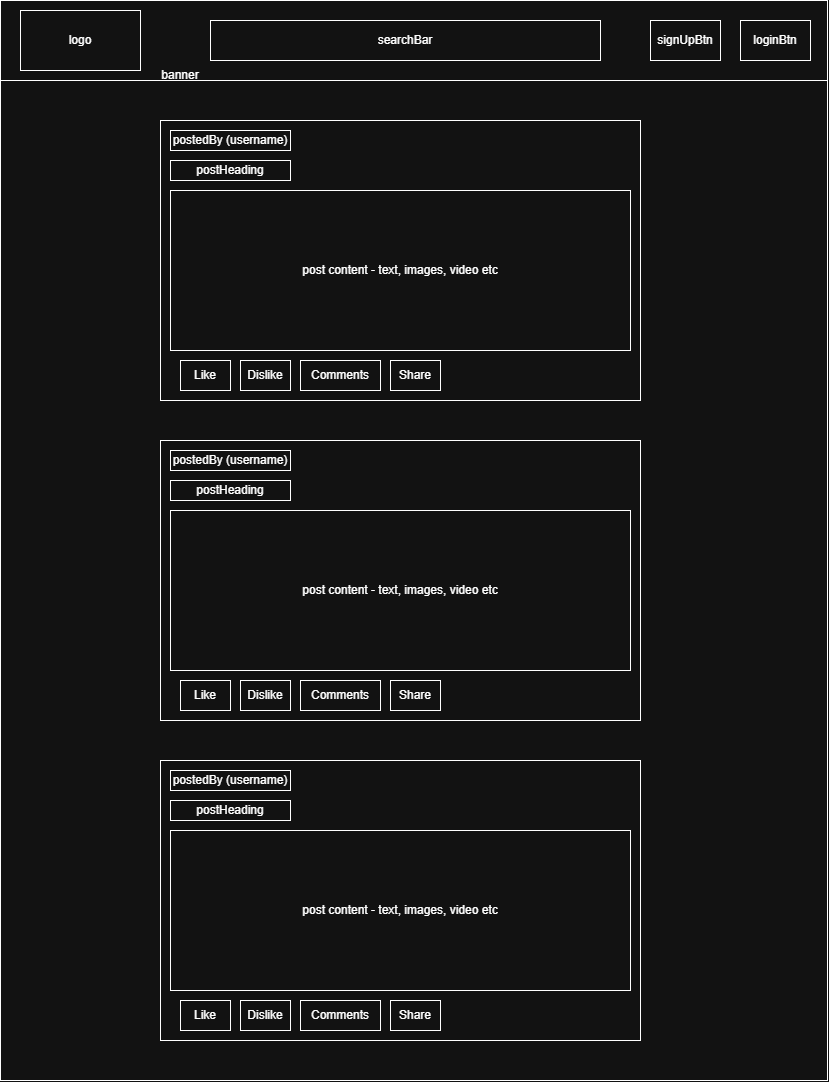

The diagram above was exported from draw.io. Its source (the exported page's mxGraphModel, read from the mxfile embedded in the PNG):
<mxGraphModel dx="1414" dy="743" grid="1" gridSize="10" guides="1" tooltips="1" connect="1" arrows="1" fold="1" page="1" pageScale="1" pageWidth="827" pageHeight="1169" math="0" shadow="0">
  <root>
    <mxCell id="0" />
    <mxCell id="1" parent="0" />
    <mxCell id="EEwuyAHVCyyd7iBeStlK-39" parent="1" style="rounded=0;whiteSpace=wrap;html=1;" value="" vertex="1">
      <mxGeometry height="1080" width="827" as="geometry" />
    </mxCell>
    <mxCell id="EEwuyAHVCyyd7iBeStlK-4" parent="1" style="rounded=0;whiteSpace=wrap;html=1;" value="" vertex="1">
      <mxGeometry height="80" width="827" as="geometry" />
    </mxCell>
    <mxCell id="EEwuyAHVCyyd7iBeStlK-6" parent="1" style="text;html=1;whiteSpace=wrap;strokeColor=none;fillColor=none;align=center;verticalAlign=middle;rounded=0;" value="banner" vertex="1">
      <mxGeometry height="30" width="60" x="150" y="60" as="geometry" />
    </mxCell>
    <mxCell id="EEwuyAHVCyyd7iBeStlK-7" parent="1" style="rounded=0;whiteSpace=wrap;html=1;" value="logo" vertex="1">
      <mxGeometry height="60" width="120" x="20" y="10" as="geometry" />
    </mxCell>
    <mxCell id="EEwuyAHVCyyd7iBeStlK-8" parent="1" style="rounded=0;whiteSpace=wrap;html=1;" value="searchBar" vertex="1">
      <mxGeometry height="40" width="390" x="210" y="20" as="geometry" />
    </mxCell>
    <mxCell id="EEwuyAHVCyyd7iBeStlK-9" parent="1" style="rounded=0;whiteSpace=wrap;html=1;" value="signUpBtn" vertex="1">
      <mxGeometry height="40" width="70" x="650" y="20" as="geometry" />
    </mxCell>
    <mxCell id="EEwuyAHVCyyd7iBeStlK-10" parent="1" style="rounded=0;whiteSpace=wrap;html=1;" value="loginBtn" vertex="1">
      <mxGeometry height="40" width="70" x="740" y="20" as="geometry" />
    </mxCell>
    <mxCell id="EEwuyAHVCyyd7iBeStlK-20" connectable="0" parent="1" style="group" value="" vertex="1">
      <mxGeometry height="280" width="480" x="160" y="120" as="geometry" />
    </mxCell>
    <mxCell id="EEwuyAHVCyyd7iBeStlK-12" parent="EEwuyAHVCyyd7iBeStlK-20" style="rounded=0;whiteSpace=wrap;html=1;" value="" vertex="1">
      <mxGeometry height="280" width="480" as="geometry" />
    </mxCell>
    <mxCell id="EEwuyAHVCyyd7iBeStlK-13" parent="EEwuyAHVCyyd7iBeStlK-20" style="rounded=0;whiteSpace=wrap;html=1;" value="postedBy (username)" vertex="1">
      <mxGeometry height="20" width="120" x="10" y="10" as="geometry" />
    </mxCell>
    <mxCell id="EEwuyAHVCyyd7iBeStlK-14" parent="EEwuyAHVCyyd7iBeStlK-20" style="rounded=0;whiteSpace=wrap;html=1;" value="postHeading" vertex="1">
      <mxGeometry height="20" width="120" x="10" y="40" as="geometry" />
    </mxCell>
    <mxCell id="EEwuyAHVCyyd7iBeStlK-15" parent="EEwuyAHVCyyd7iBeStlK-20" style="rounded=0;whiteSpace=wrap;html=1;" value="post content - text, images, video etc" vertex="1">
      <mxGeometry height="160" width="460" x="10" y="70" as="geometry" />
    </mxCell>
    <mxCell id="EEwuyAHVCyyd7iBeStlK-16" parent="EEwuyAHVCyyd7iBeStlK-20" style="rounded=0;whiteSpace=wrap;html=1;" value="Like" vertex="1">
      <mxGeometry height="30" width="50" x="20" y="240" as="geometry" />
    </mxCell>
    <mxCell id="EEwuyAHVCyyd7iBeStlK-17" parent="EEwuyAHVCyyd7iBeStlK-20" style="rounded=0;whiteSpace=wrap;html=1;" value="Dislike" vertex="1">
      <mxGeometry height="30" width="50" x="80" y="240" as="geometry" />
    </mxCell>
    <mxCell id="EEwuyAHVCyyd7iBeStlK-18" parent="EEwuyAHVCyyd7iBeStlK-20" style="rounded=0;whiteSpace=wrap;html=1;" value="Comments" vertex="1">
      <mxGeometry height="30" width="80" x="140" y="240" as="geometry" />
    </mxCell>
    <mxCell id="EEwuyAHVCyyd7iBeStlK-19" parent="EEwuyAHVCyyd7iBeStlK-20" style="rounded=0;whiteSpace=wrap;html=1;" value="Share" vertex="1">
      <mxGeometry height="30" width="50" x="230" y="240" as="geometry" />
    </mxCell>
    <mxCell id="EEwuyAHVCyyd7iBeStlK-21" connectable="0" parent="1" style="group" value="" vertex="1">
      <mxGeometry height="280" width="480" x="160" y="440" as="geometry" />
    </mxCell>
    <mxCell id="EEwuyAHVCyyd7iBeStlK-22" parent="EEwuyAHVCyyd7iBeStlK-21" style="rounded=0;whiteSpace=wrap;html=1;" value="" vertex="1">
      <mxGeometry height="280" width="480" as="geometry" />
    </mxCell>
    <mxCell id="EEwuyAHVCyyd7iBeStlK-23" parent="EEwuyAHVCyyd7iBeStlK-21" style="rounded=0;whiteSpace=wrap;html=1;" value="postedBy (username)" vertex="1">
      <mxGeometry height="20" width="120" x="10" y="10" as="geometry" />
    </mxCell>
    <mxCell id="EEwuyAHVCyyd7iBeStlK-24" parent="EEwuyAHVCyyd7iBeStlK-21" style="rounded=0;whiteSpace=wrap;html=1;" value="postHeading" vertex="1">
      <mxGeometry height="20" width="120" x="10" y="40" as="geometry" />
    </mxCell>
    <mxCell id="EEwuyAHVCyyd7iBeStlK-25" parent="EEwuyAHVCyyd7iBeStlK-21" style="rounded=0;whiteSpace=wrap;html=1;" value="post content - text, images, video etc" vertex="1">
      <mxGeometry height="160" width="460" x="10" y="70" as="geometry" />
    </mxCell>
    <mxCell id="EEwuyAHVCyyd7iBeStlK-26" parent="EEwuyAHVCyyd7iBeStlK-21" style="rounded=0;whiteSpace=wrap;html=1;" value="Like" vertex="1">
      <mxGeometry height="30" width="50" x="20" y="240" as="geometry" />
    </mxCell>
    <mxCell id="EEwuyAHVCyyd7iBeStlK-27" parent="EEwuyAHVCyyd7iBeStlK-21" style="rounded=0;whiteSpace=wrap;html=1;" value="Dislike" vertex="1">
      <mxGeometry height="30" width="50" x="80" y="240" as="geometry" />
    </mxCell>
    <mxCell id="EEwuyAHVCyyd7iBeStlK-28" parent="EEwuyAHVCyyd7iBeStlK-21" style="rounded=0;whiteSpace=wrap;html=1;" value="Comments" vertex="1">
      <mxGeometry height="30" width="80" x="140" y="240" as="geometry" />
    </mxCell>
    <mxCell id="EEwuyAHVCyyd7iBeStlK-29" parent="EEwuyAHVCyyd7iBeStlK-21" style="rounded=0;whiteSpace=wrap;html=1;" value="Share" vertex="1">
      <mxGeometry height="30" width="50" x="230" y="240" as="geometry" />
    </mxCell>
    <mxCell id="EEwuyAHVCyyd7iBeStlK-30" connectable="0" parent="1" style="group" value="" vertex="1">
      <mxGeometry height="280" width="480" x="160" y="760" as="geometry" />
    </mxCell>
    <mxCell id="EEwuyAHVCyyd7iBeStlK-31" parent="EEwuyAHVCyyd7iBeStlK-30" style="rounded=0;whiteSpace=wrap;html=1;" value="" vertex="1">
      <mxGeometry height="280" width="480" as="geometry" />
    </mxCell>
    <mxCell id="EEwuyAHVCyyd7iBeStlK-32" parent="EEwuyAHVCyyd7iBeStlK-30" style="rounded=0;whiteSpace=wrap;html=1;" value="postedBy (username)" vertex="1">
      <mxGeometry height="20" width="120" x="10" y="10" as="geometry" />
    </mxCell>
    <mxCell id="EEwuyAHVCyyd7iBeStlK-33" parent="EEwuyAHVCyyd7iBeStlK-30" style="rounded=0;whiteSpace=wrap;html=1;" value="postHeading" vertex="1">
      <mxGeometry height="20" width="120" x="10" y="40" as="geometry" />
    </mxCell>
    <mxCell id="EEwuyAHVCyyd7iBeStlK-34" parent="EEwuyAHVCyyd7iBeStlK-30" style="rounded=0;whiteSpace=wrap;html=1;" value="post content - text, images, video etc" vertex="1">
      <mxGeometry height="160" width="460" x="10" y="70" as="geometry" />
    </mxCell>
    <mxCell id="EEwuyAHVCyyd7iBeStlK-35" parent="EEwuyAHVCyyd7iBeStlK-30" style="rounded=0;whiteSpace=wrap;html=1;" value="Like" vertex="1">
      <mxGeometry height="30" width="50" x="20" y="240" as="geometry" />
    </mxCell>
    <mxCell id="EEwuyAHVCyyd7iBeStlK-36" parent="EEwuyAHVCyyd7iBeStlK-30" style="rounded=0;whiteSpace=wrap;html=1;" value="Dislike" vertex="1">
      <mxGeometry height="30" width="50" x="80" y="240" as="geometry" />
    </mxCell>
    <mxCell id="EEwuyAHVCyyd7iBeStlK-37" parent="EEwuyAHVCyyd7iBeStlK-30" style="rounded=0;whiteSpace=wrap;html=1;" value="Comments" vertex="1">
      <mxGeometry height="30" width="80" x="140" y="240" as="geometry" />
    </mxCell>
    <mxCell id="EEwuyAHVCyyd7iBeStlK-38" parent="EEwuyAHVCyyd7iBeStlK-30" style="rounded=0;whiteSpace=wrap;html=1;" value="Share" vertex="1">
      <mxGeometry height="30" width="50" x="230" y="240" as="geometry" />
    </mxCell>
  </root>
</mxGraphModel>